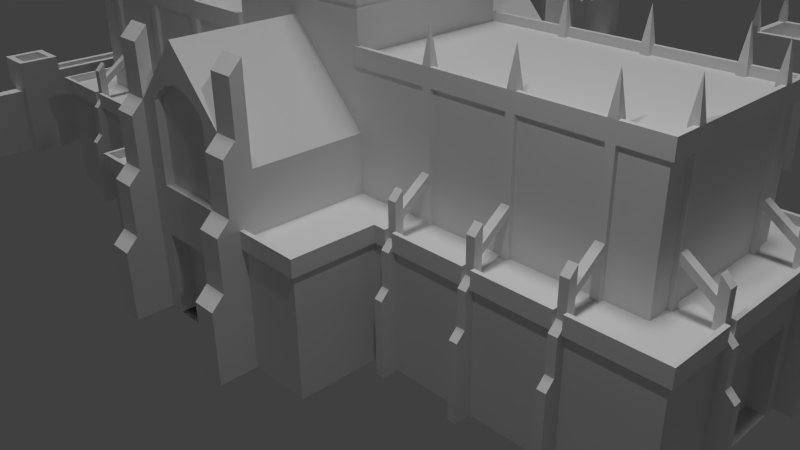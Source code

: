 # Source: arcane_university_reduce.blend  (saved by Blender 2.76.0; exported with 4.5.12 LTS)
import bpy
from mathutils import Matrix  # noqa: F401  (used for matrix-valued properties, if any)

bpy.ops.wm.read_factory_settings(use_empty=True)
scene = bpy.context.scene
scene.name = 'Scene'

# ---- collections
col_collection_1 = bpy.data.collections.new('Collection 1'); scene.collection.children.link(col_collection_1)

# ---- materials (node trees are filled in below, after node groups)
mat_material = bpy.data.materials.new('Material')
mat_material.alpha_threshold = 0.0
mat_material.use_transparent_shadow = False
mat_material.roughness = 0.5
mat_material.line_color = (0.0, 0.0, 0.0, 1.0)

# ---- material node trees

# ---- world
world_world = bpy.data.worlds.new('World'); scene.world = world_world
world_world.color = (0.05088, 0.05088, 0.05088)
world_world.use_sun_shadow = False
world_world.sun_shadow_jitter_overblur = 0.0
world_world.cycles.sampling_method = 'MANUAL'
world_world.cycles.sample_map_resolution = 256

# ---- cameras
cam_camera = bpy.data.cameras.new('Camera')
cam_camera.clip_end = 100.0
cam_camera.lens = 35.0
cam_camera.sensor_width = 32.0
cam_camera.sensor_height = 18.0
cam_camera.ortho_scale = 7.314
cam_camera.dof.focus_distance = 0.0
cam_camera.dof.aperture_fstop = 128.0

# ---- lights
light_hemi = bpy.data.lights.new('Hemi', 'SUN')
light_hemi.transmission_factor = 0.0
light_hemi.angle = 0.1993
light_hemi.energy = 1.0
light_hemi.shadow_buffer_clip_start = 0.5
light_hemi.shadow_soft_size = 0.1
light_hemi.shadow_cascade_max_distance = 1000.0
light_hemi.cycles.use_multiple_importance_sampling = False
light_lamp = bpy.data.lights.new('Lamp', 'POINT')
light_lamp.transmission_factor = 0.0
light_lamp.cutoff_distance = 30.0
light_lamp.energy = 100.0
light_lamp.shadow_buffer_clip_start = 1.001
light_lamp.shadow_soft_size = 0.1
light_lamp.shadow_maximum_resolution = 0.006
light_lamp.use_absolute_resolution = True
light_lamp.cycles.use_multiple_importance_sampling = False

# ---- meshes
me_cube = bpy.data.meshes.new('Cube')
me_cube.from_pydata([(1.75, -1.5, 0.0), (1.228e-07, 0.0, 0.0), (1.75, -1.5, 1.5), (1.0, -2.5, 1.5), (1.0, -1.0, 1.5), (5.0, -1.5, -1.192e-07), (5.0, -1.5, 1.5), (1.75, -2.5, 1.788e-07), (2.98e-08, -2.5, 1.788e-07), (-5.75e-08, -2.5, 1.0), (1.75, -2.5, 1.5), (1.95, -1.0, 1.5), (4.5, -1.0, 1.5), (2.05, -1.5, 1.5), (1.95, -1.5, -4.445e-09), (1.0, -1.0, 2.179), (-2.406e-07, -1.0, 3.25), (1.0, -2.5, 2.5), (-9.154e-08, -2.5, 3.25), (1.95, -1.0, 2.9), (4.5, -1.0, 2.9), (1.95, -1.5, 1.5), (1.0, -1.0, 3.0), (1.95, -1.0, 3.0), (4.5, -1.0, 3.0), (-2.194e-07, -0.95, 5.4), (0.7, -2.5, 2.5), (0.7, -2.5, 1.788e-07), (1.0, -2.5, 1.788e-07), (1.0, -2.5, 1.0), (0.7, -2.65, 2.35), (1.0, -2.65, 2.35), (1.0, -2.65, 1.75), (0.7, -2.65, 1.75), (0.7, -2.8, 1.0), (1.0, -2.8, 1.0), (1.0, -2.8, 1.6), (0.7, -2.8, 1.6), (1.0, -2.95, 1.788e-07), (0.7, -2.95, 1.788e-07), (0.7, -2.95, 0.85), (1.0, -2.95, 0.85), (1.0, -2.35, 2.179), (0.7, -2.35, 3.25), (1.0, -2.35, 3.25), (1.0, -2.5, 3.1), (0.7, -2.5, 3.1), (0.7, -2.35, 2.5), (5.0, 0.0, 1.5), (4.5, 0.0, 1.5), (4.5, 0.0, 2.9), (1.0, -5.96e-08, 3.0), (4.5, 0.0, 3.0), (0.95, -1.201e-09, 5.4), (5.0, 0.0, -1.192e-07), (2.05, -1.5, -9.507e-09), (2.95, -1.5, -3.578e-08), (2.95, -1.5, 1.5), (3.05, -1.5, 1.5), (3.05, -1.5, -4.219e-08), (3.95, -1.5, 1.5), (3.95, -1.5, -7.835e-08), (4.05, -1.5, 1.5), (4.05, -1.5, -8.463e-08), (2.05, -1.5, 1.9), (1.95, -1.4, 2.0), (5.0, -0.75, -1.192e-07), (5.0, -0.75, 1.5), (5.0, -0.65, 1.5), (5.0, -0.65, -1.192e-07), (1.95, -1.5, 1.9), (2.05, -1.4, 2.0), (2.95, -1.6, 1.0), (2.95, -1.6, 1.4), (3.05, -1.6, 1.4), (3.05, -1.6, 1.0), (3.05, -1.7, 5.498e-09), (2.95, -1.7, 1.19e-08), (2.95, -1.7, 0.9), (3.05, -1.7, 0.9), (3.95, -1.6, 1.0), (3.95, -1.6, 1.4), (4.05, -1.6, 1.4), (4.05, -1.6, 1.0), (4.05, -1.7, -5.483e-08), (3.95, -1.7, -4.854e-08), (3.95, -1.7, 0.9), (4.05, -1.7, 0.9), (5.1, -0.65, 1.4), (5.1, -0.75, 1.4), (5.1, -0.75, 1.0), (5.1, -0.65, 1.0), (5.2, -0.65, -1.192e-07), (5.2, -0.75, -1.192e-07), (5.2, -0.75, 0.9), (5.2, -0.65, 0.9), (2.05, -1.6, 1.0), (2.05, -1.6, 1.4), (1.95, -1.6, 1.4), (1.95, -1.6, 1.0), (2.05, -1.7, 7.394e-08), (2.05, -1.7, 0.9), (1.95, -1.7, 7.9e-08), (1.95, -1.7, 0.9), (1.95, -1.4, 1.5), (2.05, -1.4, 1.5), (2.05, -1.0, 1.5), (2.05, -1.0, 3.0), (2.05, -1.0, 2.9), (1.95, -1.4, 1.8), (2.05, -1.4, 1.8), (1.95, -1.4, 1.7), (2.05, -1.4, 1.7), (3.05, -1.4, 2.0), (2.95, -1.4, 2.0), (3.05, -1.5, 1.9), (2.95, -1.5, 1.9), (3.05, -1.0, 1.5), (3.05, -1.0, 3.0), (3.05, -1.0, 2.9), (2.95, -1.0, 1.5), (2.95, -1.0, 3.0), (2.95, -1.0, 2.9), (2.95, -1.4, 1.5), (3.05, -1.4, 1.5), (3.05, -1.4, 1.8), (2.95, -1.4, 1.8), (3.05, -1.4, 1.7), (2.95, -1.4, 1.7), (3.95, -1.4, 1.7), (4.05, -1.4, 1.8), (3.95, -1.4, 1.8), (4.05, -1.4, 1.7), (4.05, -1.4, 2.0), (3.95, -1.4, 2.0), (4.05, -1.5, 1.9), (3.95, -1.5, 1.9), (4.05, -1.0, 1.5), (4.05, -1.0, 3.0), (4.05, -1.0, 2.9), (3.95, -1.0, 1.5), (3.95, -1.0, 3.0), (3.95, -1.0, 2.9), (3.95, -1.4, 1.5), (4.05, -1.4, 1.5), (4.5, -0.75, 3.0), (4.5, -0.65, 2.9), (4.5, -0.65, 1.5), (4.5, -0.65, 3.0), (4.5, -0.75, 1.5), (4.5, -0.75, 2.9), (4.9, -0.75, 1.5), (4.9, -0.65, 1.5), (5.0, -0.65, 1.9), (5.0, -0.75, 1.9), (4.9, -0.75, 2.0), (4.9, -0.65, 2.0), (4.9, -0.65, 1.8), (4.9, -0.75, 1.8), (4.9, -0.65, 1.7), (4.9, -0.75, 1.7), (0.5, -2.5, 1.788e-07), (0.5, -2.5, 1.0), (5.0, 0.0, 1.0), (5.0, -0.5, -1.192e-07), (5.0, -0.5, 1.0), (1.95, -1.05, 2.9), (1.95, -1.05, 1.5), (2.05, -1.05, 1.5), (2.05, -1.05, 2.9), (1.95, -1.05, 1.95), (2.05, -1.05, 1.95), (2.05, -1.05, 2.05), (1.95, -1.05, 2.05), (3.05, -1.05, 2.05), (3.05, -1.05, 1.95), (2.95, -1.05, 2.9), (2.95, -1.05, 2.05), (3.05, -1.05, 2.9), (3.05, -1.05, 1.5), (2.95, -1.05, 1.5), (2.95, -1.05, 1.95), (3.95, -1.05, 1.95), (3.95, -1.05, 2.05), (4.05, -1.05, 2.9), (4.05, -1.05, 2.05), (4.05, -1.05, 1.95), (3.95, -1.05, 1.5), (4.05, -1.05, 1.5), (3.95, -1.05, 2.9), (1.95, -0.95, 3.0), (4.55, -0.75, 1.95), (4.55, -0.65, 2.05), (4.55, -0.65, 1.95), (4.55, -0.65, 2.9), (4.55, -0.65, 1.5), (4.55, -0.75, 1.5), (4.55, -0.75, 2.05), (4.55, -0.75, 2.9), (2.05, -0.95, 3.0), (2.95, -0.95, 3.0), (3.05, -0.95, 3.0), (3.95, -0.95, 3.0), (4.05, -0.95, 3.0), (4.45, -0.75, 3.0), (4.45, -0.65, 3.0), (1.95, -0.95, 3.1), (1.95, -1.0, 3.1), (2.05, -1.0, 3.1), (2.05, -1.05, 3.1), (2.95, -1.0, 3.1), (3.05, -1.0, 3.1), (3.95, -1.0, 3.1), (4.05, -1.0, 3.1), (4.5, -0.75, 3.1), (4.55, -0.75, 3.1), (4.5, -0.65, 3.1), (1.95, -1.05, 3.1), (2.95, -1.05, 3.1), (3.05, -1.05, 3.1), (3.95, -1.05, 3.1), (4.05, -1.05, 3.1), (4.55, -0.65, 3.1), (2.05, -0.95, 3.1), (2.95, -0.95, 3.1), (3.05, -0.95, 3.1), (3.95, -0.95, 3.1), (4.05, -0.95, 3.1), (4.45, -0.75, 3.1), (4.45, -0.65, 3.1), (2.0, -1.0, 3.5), (3.0, -1.0, 3.5), (4.0, -1.0, 3.5), (4.5, -0.7, 3.5), (1.0, -2.5, 1.4), (1.75, -2.5, 1.4), (1.75, -1.5, 1.4), (1.0, -2.55, 1.4), (1.95, -1.5, 1.4), (1.8, -2.55, 1.4), (1.95, -1.55, 1.4), (1.8, -1.55, 1.4), (1.0, -1.0, 3.5), (-2.406e-07, -1.0, 3.5), (1.0, -5.96e-08, 3.5), (0.05, -1.0, 5.5), (1.0, -0.05, 5.5), (0.95, -1.0, 5.5), (1.0, -0.95, 5.5), (0.05, -1.0, 5.4), (0.95, -1.0, 5.4), (1.0, -0.05, 5.4), (1.0, -0.95, 5.4), (0.95, -1.0, 3.6), (0.05, -1.0, 3.6), (1.0, -0.95, 3.6), (1.0, -0.05, 3.6), (0.05, -0.95, 5.6), (-2.194e-07, -0.95, 5.6), (0.95, -0.95, 5.4), (0.05, -0.95, 5.4), (0.05, -1.05, 5.6), (0.95, -0.05, 5.4), (0.95, -1.05, 5.6), (1.05, -0.95, 5.6), (0.95, -0.95, 5.6), (0.95, -4.768e-07, 5.6), (1.05, -5.364e-07, 5.6), (1.05, -0.05, 5.6), (0.95, -0.05, 5.6), (0.05, -1.05, 5.5), (-2.377e-07, -1.05, 5.6), (1.05, -1.05, 3.5), (-2.377e-07, -1.05, 3.5), (0.95, -1.05, 5.5), (0.05, -1.05, 3.6), (1.05, -1.05, 5.6), (0.95, -1.05, 3.6), (0.05, -1.05, 5.4), (0.95, -1.05, 5.4), (1.05, -0.05, 5.5), (1.05, -5.96e-08, 3.5), (1.05, -0.95, 5.5), (1.05, -0.05, 5.4), (1.05, -0.95, 3.6), (1.05, -0.05, 3.6), (1.05, -0.95, 5.4), (1.0, -1.0, 6.0), (1.0, -1.47e-06, 6.0), (-2.326e-07, -1.0, 6.0), (0.2, -1.0, 3.8), (0.8, -1.0, 3.8), (0.2, -1.0, 4.95), (0.25, -1.0, 5.05), (0.35, -1.0, 5.15), (0.5, -1.0, 5.2), (0.65, -1.0, 5.15), (0.75, -1.0, 5.05), (0.8, -1.0, 4.95), (0.2, -0.9, 3.8), (0.8, -0.9, 3.8), (0.2, -0.9, 4.95), (0.25, -0.9, 5.05), (0.35, -0.9, 5.15), (0.5, -0.9, 5.2), (0.75, -0.9, 5.05), (0.65, -0.9, 5.15), (0.8, -0.9, 4.95), (1.0, -0.8, 3.8), (1.0, -0.8, 4.95), (1.0, -0.75, 5.05), (1.0, -0.65, 5.15), (1.0, -0.5, 5.2), (1.0, -0.35, 5.15), (1.0, -0.25, 5.05), (1.0, -0.2, 4.95), (1.0, -0.2, 3.8), (0.9, -0.8, 3.8), (0.9, -0.2, 3.8), (0.9, -0.8, 4.95), (0.9, -0.75, 5.05), (0.9, -0.65, 5.15), (0.9, -0.5, 5.2), (0.9, -0.35, 5.15), (0.9, -0.25, 5.05), (0.9, -0.2, 4.95), (-1.059e-07, -2.5, 1.6), (-9.558e-08, -2.5, 2.8), (0.45, -2.5, 1.6), (0.45, -2.5, 2.55), (0.35, -2.5, 2.65), (0.2, -2.5, 2.75), (-1.369e-07, -2.4, 1.6), (-1.266e-07, -2.4, 2.8), (0.45, -2.4, 1.6), (0.45, -2.4, 2.55), (0.35, -2.4, 2.65), (0.2, -2.4, 2.75), (2.05, -1.5, 1.4), (2.95, -1.5, 1.4), (2.05, -1.55, 1.4), (2.95, -1.55, 1.4), (3.05, -1.5, 1.4), (3.95, -1.5, 1.4), (4.05, -1.5, 1.4), (5.0, -1.5, 1.4), (5.0, -0.75, 1.4), (5.0, -0.65, 1.4), (5.0, 0.0, 1.4), (3.05, -1.55, 1.4), (3.95, -1.55, 1.4), (4.05, -1.55, 1.4), (5.05, -1.55, 1.4), (5.05, -0.75, 1.4), (5.05, 0.0, 1.4), (5.05, -0.65, 1.4), (1.0, -1.0, 2.9), (1.0, -1.05, 2.9), (4.55, -1.05, 2.9), (4.55, 0.0, 2.9), (1.95, -1.0, 3.1), (1.0, -1.0, 3.1), (4.05, -1.0, 3.1), (4.5, -1.0, 3.1), (4.5, -0.65, 3.1), (4.5, 0.0, 3.1), (2.05, -1.0, 3.1), (2.05, -1.05, 3.1), (2.95, -1.0, 3.1), (3.05, -1.0, 3.1), (3.95, -1.0, 3.1), (4.5, -0.75, 3.1), (4.55, -0.75, 3.1), (1.95, -1.05, 3.1), (2.95, -1.05, 3.1), (3.05, -1.05, 3.1), (3.95, -1.05, 3.1), (4.05, -1.05, 3.1), (4.55, -0.65, 3.1), (1.0, -1.05, 3.1), (4.55, -1.05, 3.1), (4.55, 0.0, 3.1), (4.05, -1.5, 1.6), (5.0, -1.5, 1.6), (5.0, -0.75, 1.6), (2.05, -1.5, 1.6), (2.95, -1.5, 1.6), (3.05, -1.5, 1.6), (3.95, -1.5, 1.6), (5.0, 0.0, 1.6), (5.0, -0.65, 1.6), (1.75, -1.5, 1.6), (1.95, -1.5, 1.6), (1.0, -2.5, 1.6), (1.75, -2.5, 1.6), (1.0, -2.55, 1.6), (1.8, -2.55, 1.6), (1.8, -1.55, 1.6), (1.95, -1.55, 1.6), (2.05, -1.55, 1.6), (2.95, -1.55, 1.6), (3.05, -1.55, 1.6), (3.95, -1.55, 1.6), (4.05, -1.55, 1.6), (5.05, -1.55, 1.6), (5.05, -0.75, 1.6), (5.05, 0.0, 1.6), (5.05, -0.65, 1.6), (2.5, -7.0, 0.0), (2.5, -7.0, 1.0), (2.5, -6.8, 0.0), (2.5, -6.8, 1.0), (7.3, -7.3, 2.0), (7.4, -7.4, 0.0), (6.5, -6.5, 2.0), (6.4, -6.4, 0.0), (6.5, -7.3, 2.0), (6.4, -7.4, 0.0), (6.8, -1.6, 1.0), (7.0, -1.6, 1.0), (7.0, -1.6, 0.0), (6.8, -1.6, 0.0), (6.8, -6.4, 1.0), (7.0, -6.4, 1.0), (7.0, -6.4, 0.0), (6.8, -6.4, 0.0), (6.4, -7.0, 0.0), (6.4, -7.0, 1.0), (6.4, -6.8, 0.0), (6.4, -6.8, 1.0), (7.4, -6.4, 0.0), (7.3, -6.5, 2.0), (2.5, -7.4, 0.0), (2.4, -7.3, 2.0), (2.4, -6.5, 2.0), (2.5, -6.4, 0.0), (1.5, -7.4, 0.0), (1.6, -7.3, 2.0), (1.6, -6.5, 2.0), (1.5, -6.4, 0.0), (1.5, -6.7, 0.0), (1.5, -7.1, 0.0), (1.5, -6.8, 1.25), (1.5, -7.0, 1.25), (-2.98e-08, -6.7, 5.96e-08), (-2.98e-08, -7.1, 5.96e-08), (-2.98e-08, -6.7, 1.25), (8.941e-08, -7.1, 1.25), (6.7, -1.5, 1.5), (7.1, -1.5, 1.5), (7.2, -1.6, 0.0), (6.6, -1.6, 0.0), (6.7, -1.1, 1.5), (7.1, -1.1, 1.5), (7.2, -1.0, 0.0), (6.6, -1.0, 0.0), (7.1, -1.0, 0.0), (6.7, -1.0, 0.0), (6.7, -3.576e-07, 1.25), (7.1, 3.576e-07, 1.25), (6.7, 0.0, 0.0), (7.1, 0.0, 0.0), (7.1, -1.0, 1.25), (6.7, -1.0, 1.25), (-8.253e-08, -1.201e-09, 5.4), (0.95, -1.0, 5.4), (0.05, -1.0, 5.4), (1.0, -0.95, 5.4), (1.0, -0.05, 5.4), (0.5, -2.3, 2.265e-07), (2.98e-08, -2.3, 2.265e-07), (-5.75e-08, -2.3, 1.0), (0.5, -2.3, 1.0), (4.8, 9.537e-08, 1.0), (4.8, 9.537e-08, -1.669e-07), (4.8, -0.5, -1.669e-07), (4.8, -0.5, 1.0), (1.5, -7.1, 1.25), (1.5, -6.7, 1.25), (0.0, -7.0, 1.25), (0.0, -6.8, 1.25), (0.0, -7.0, 1.05), (0.0, -6.8, 1.05), (1.5, -7.0, 1.05), (1.5, -6.8, 1.05), (2.5, -7.4, 2.0), (2.5, -6.4, 2.0), (1.5, -7.4, 2.0), (1.5, -6.4, 2.0), (2.4, -7.3, 1.8), (2.4, -6.5, 1.8), (1.6, -7.3, 1.8), (1.6, -6.5, 1.8), (1.6, -7.4, 2.0), (1.5, -7.3, 2.0), (2.4, -7.4, 2.0), (2.5, -7.3, 2.0), (2.4, -6.4, 2.0), (2.5, -6.5, 2.0), (1.6, -6.4, 2.0), (1.5, -6.5, 2.0), (2.5, -6.5, 2.1), (2.5, -6.4, 2.1), (1.5, -6.5, 2.1), (1.5, -6.4, 2.1), (2.4, -6.4, 2.1), (1.6, -7.4, 2.1), (1.5, -7.4, 2.1), (2.4, -6.5, 2.1), (2.4, -7.3, 2.1), (2.5, -7.4, 2.1), (1.6, -7.3, 2.1), (1.6, -6.5, 2.1), (1.5, -7.3, 2.1), (2.4, -7.4, 2.1), (2.5, -7.3, 2.1), (1.6, -6.4, 2.1), (2.45, -6.45, 2.5), (1.55, -6.45, 2.5), (1.55, -7.35, 2.5), (2.45, -7.35, 2.5), (7.4, -7.4, 2.0), (6.4, -7.4, 2.0), (7.4, -6.4, 2.0), (6.4, -6.4, 2.0), (7.3, -7.3, 1.8), (6.5, -7.3, 1.8), (7.3, -6.5, 1.8), (6.5, -6.5, 1.8), (6.6, -1.6, 1.5), (7.2, -1.6, 1.5), (6.6, -1.0, 1.5), (7.2, -1.0, 1.5), (6.7, -1.5, 1.3), (7.1, -1.5, 1.3), (6.7, -1.1, 1.3), (7.1, -1.1, 1.3), (6.8, -1.0, 1.25), (6.8, -1.443e-07, 1.25), (7.0, -1.0, 1.25), (7.0, 1.155e-07, 1.25), (6.8, -1.443e-07, 1.05), (6.8, -1.0, 1.05), (7.0, -1.0, 1.05), (7.0, 1.155e-07, 1.05), (4.377e-08, -7.1, 0.9), (0.5, -7.1, 2.563e-08), (0.5, -7.1, 0.9), (-2.98e-08, -6.7, 0.9), (0.5, -6.7, 4.107e-08), (0.5, -6.7, 0.9), (7.1, -0.5, 0.0), (7.1, 1.938e-07, 0.9), (6.7, -2.349e-07, 0.9), (6.7, -0.5, 0.0), (7.1, -0.5, 0.9), (6.7, -0.5, 0.9)], [], [(105, 104, 111, 112), (21, 13, 64, 70), (338, 55, 56, 339), (56, 77, 78, 72, 73, 57, 339), (68, 152, 159, 157, 156, 153), (47, 26, 46, 43), (3, 4, 15, 42, 17), (11, 106, 168, 167), (17, 26, 30, 31), (33, 32, 31, 30), (34, 35, 36, 37), (32, 33, 37, 36), (38, 41, 40, 39), (35, 34, 40, 41), (44, 43, 46, 45), (26, 27, 39, 40, 34, 37, 33, 30), (26, 17, 45, 46), (42, 47, 43, 44), (17, 42, 44, 45), (162, 9, 471, 472), (6, 12, 137, 140, 117, 120, 106, 11, 4, 2, 21, 104, 105, 13, 57, 123, 124, 58, 60, 143, 144, 62), (55, 338, 13, 97, 96, 101, 100), (150, 149, 196, 191, 197, 198), (59, 342, 58, 74, 75, 79, 76), (342, 59, 61, 343), (164, 54, 474, 475), (58, 124, 127, 125, 113, 115), (66, 93, 94, 90, 89, 67, 346), (75, 72, 78, 79), (73, 72, 75, 74), (56, 59, 76, 77), (61, 85, 86, 80, 81, 60, 343), (58, 57, 73, 74), (78, 77, 76, 79), (83, 80, 86, 87), (81, 80, 83, 82), (62, 60, 81, 82), (63, 344, 62, 82, 83, 87, 84), (86, 85, 84, 87), (338, 339, 341, 340), (61, 63, 84, 85), (104, 21, 70, 65, 109, 111), (91, 90, 94, 95), (91, 88, 89, 90), (66, 69, 92, 93), (69, 347, 68, 88, 91, 95, 92), (68, 67, 89, 88), (92, 95, 94, 93), (236, 0, 14, 238), (98, 99, 96, 97), (96, 99, 103, 101), (14, 102, 103, 99, 98, 21, 238), (13, 21, 98, 97), (14, 55, 100, 102), (103, 102, 100, 101), (339, 57, 341), (66, 346, 345, 5), (13, 105, 112, 110, 71, 64), (64, 71, 65, 70), (344, 63, 5, 345), (189, 184, 221, 220), (16, 15, 356, 22, 242, 243), (110, 109, 65, 71), (106, 120, 122, 108), (120, 117, 179, 180), (60, 62, 135, 136), (139, 184, 185, 186, 188, 137), (122, 120, 180, 181, 177, 176), (115, 113, 114, 116), (123, 57, 116, 114, 126, 128), (57, 58, 115, 116), (124, 123, 128, 127), (125, 126, 114, 113), (178, 189, 376, 375), (117, 140, 142, 119), (137, 12, 20, 139), (140, 137, 188, 187), (135, 133, 134, 136), (144, 143, 129, 132), (62, 144, 132, 130, 133, 135), (143, 60, 136, 134, 131, 129), (130, 131, 134, 133), (12, 149, 150, 20), (119, 178, 174, 175, 179, 117), (147, 49, 50, 146), (190, 23, 207, 206), (153, 156, 155, 154), (67, 68, 153, 154), (151, 67, 154, 155, 158, 160), (152, 151, 160, 159), (157, 158, 155, 156), (196, 195, 193, 191), (163, 348, 347, 69, 164, 165), (7, 235, 234, 29, 28), (58, 342, 349), (173, 172, 169, 166), (167, 168, 171, 170), (183, 182, 129, 131), (106, 108, 169, 172, 171, 168), (19, 11, 167, 170, 173, 166), (199, 190, 206, 223), (119, 142, 189, 178), (180, 179, 175, 181), (177, 174, 178, 176), (171, 172, 110, 112), (118, 201, 225, 211), (194, 359, 381, 378), (187, 188, 186, 182), (186, 185, 130, 132), (107, 199, 223, 208), (142, 140, 187, 182, 183, 189), (193, 192, 157, 159), (201, 200, 224, 225), (197, 192, 194, 198), (149, 147, 195, 196), (146, 194, 192, 193, 195, 147), (24, 138, 362, 363), (148, 205, 229, 216), (210, 218, 231, 224), (202, 141, 212, 226), (365, 364, 378, 381), (203, 202, 226, 227), (166, 169, 209, 217), (360, 361, 379, 373), (368, 366, 367, 374), (138, 203, 227, 213), (370, 369, 375, 376), (371, 363, 380, 372), (204, 145, 214, 228), (198, 194, 222, 215), (205, 204, 228, 229), (200, 121, 210, 224), (214, 215, 233, 228), (225, 224, 231), (207, 217, 230, 206), (220, 221, 232), (208, 223, 366), (209, 208, 366, 367), (227, 226, 232), (218, 219, 231), (217, 209, 367), (215, 222, 233), (219, 211, 225, 231), (216, 229, 233, 222), (229, 228, 233), (172, 173, 109, 110), (174, 177, 126, 125), (175, 174, 125, 127), (170, 171, 112, 111), (177, 181, 128, 126), (182, 186, 132, 129), (173, 170, 111, 109), (185, 183, 131, 130), (181, 175, 127, 128), (191, 193, 159, 160), (197, 191, 160, 158), (192, 197, 158, 157), (340, 341, 400, 399), (391, 394, 396, 397), (234, 235, 239, 237), (13, 338, 340), (57, 13, 385, 386), (240, 21, 392, 398), (252, 251, 283, 286), (254, 249, 278, 275), (251, 256, 285, 283), (254, 290, 292, 293, 294, 295, 296, 297, 298, 291, 253, 250, 249), (255, 256, 316, 308), (268, 267, 288), (248, 246, 468, 467), (261, 270, 245, 466, 260, 257), (250, 253, 277, 279), (267, 268, 280, 283, 285, 281), (278, 279, 274, 270), (276, 263, 274, 279, 277, 272), (246, 248, 282, 280), (272, 281, 285, 284), (247, 245, 270, 274), (249, 250, 279, 278), (253, 254, 275, 277), (276, 264, 287), (270, 261, 271, 273, 275, 278), (286, 283, 280, 282), (284, 286, 282, 264, 276, 272), (53, 464, 25, 260, 466, 465, 259, 467, 468, 262), (22, 356, 357), (257, 258, 289), (256, 255, 284, 285), (53, 262, 269, 266), (255, 252, 286, 284), (261, 257, 289), (266, 269, 288), (247, 274, 263, 265, 259, 465), (269, 268, 288), (265, 263, 287), (264, 282, 248, 467, 259, 265), (260, 25, 258, 257), (264, 265, 287), (271, 261, 289), (246, 280, 268, 269, 262, 468), (291, 298, 307, 300), (254, 253, 291, 290), (299, 300, 307, 305, 306, 304, 303, 302, 301), (295, 294, 303, 304), (292, 290, 299, 301), (296, 295, 304, 306), (290, 291, 300, 299), (297, 296, 306, 305), (293, 292, 301, 302), (298, 297, 305, 307), (294, 293, 302, 303), (311, 310, 320, 321), (255, 308, 309, 310, 311, 312, 313, 314, 315, 316, 256, 251, 252), (317, 318, 325, 324, 323, 322, 321, 320, 319), (315, 314, 324, 325), (312, 311, 321, 322), (309, 308, 317, 319), (316, 315, 325, 318), (313, 312, 322, 323), (310, 309, 319, 320), (308, 316, 318, 317), (314, 313, 323, 324), (329, 330, 336, 335), (332, 334, 335, 336, 337, 333), (326, 328, 334, 332), (330, 331, 337, 336), (328, 329, 335, 334), (331, 327, 333, 337), (62, 344, 351), (62, 351, 403, 382), (353, 67, 384, 405), (392, 391, 397, 398), (343, 60, 350), (342, 343, 350, 349), (344, 345, 352, 351), (345, 346, 353, 352), (6, 62, 382, 383), (13, 340, 399, 385), (346, 67, 353), (347, 348, 354, 355), (68, 355, 407, 390), (139, 20, 358, 184), (52, 148, 364, 365), (363, 362, 377, 380), (358, 198, 372, 380), (184, 358, 380, 377), (367, 366, 223, 230), (23, 22, 361, 360), (357, 166, 373, 379), (146, 50, 359, 194), (169, 176, 374, 367), (108, 122, 176, 169), (20, 150, 198, 358), (145, 24, 363, 371), (22, 357, 379, 361), (356, 19, 166, 357), (141, 118, 369, 370), (121, 107, 366, 368), (394, 393, 395, 396), (241, 240, 398, 397), (238, 21, 240), (235, 236, 241, 239), (386, 385, 399, 400), (388, 387, 401, 402), (383, 382, 403, 404), (384, 383, 404, 405), (49, 147, 149, 12, 6, 67, 151, 152, 68, 48), (352, 353, 405, 404), (389, 390, 407, 406), (10, 3, 393, 394), (349, 350, 402, 401), (341, 57, 386, 400), (237, 239, 396, 395), (236, 238, 240, 241), (0, 236, 235, 7), (68, 347, 355), (355, 354, 406, 407), (48, 68, 390, 389), (67, 6, 383, 384), (58, 349, 401, 387), (2, 10, 394, 391), (60, 58, 387, 388), (2, 4, 3, 10), (350, 60, 388, 402), (21, 2, 391, 392), (351, 352, 404, 403), (431, 414, 528, 527), (417, 426, 428, 415, 425, 424, 430, 413), (423, 424, 420, 419), (419, 420, 450, 530, 529, 451, 421, 418), (425, 422, 418, 421), (422, 423, 419, 418), (424, 425, 421, 420), (521, 522, 417, 413), (523, 521, 413, 430), (522, 524, 415, 428, 429, 427, 426, 417), (427, 429, 411, 409), (427, 409, 408, 426), (411, 429, 428, 410), (408, 410, 428, 426), (524, 523, 430, 424, 423, 422, 425, 415), (486, 435, 439, 488, 499, 497), (411, 410, 435, 486, 498, 496, 485, 432, 408, 409), (442, 484, 483, 443, 477, 441, 436, 487, 494, 500, 488, 439, 440, 478), (440, 441, 546, 445, 444, 549), (432, 485, 495, 493, 487, 436), (435, 432, 436, 441, 440, 439), (434, 438, 492, 490), (450, 451, 455, 457, 456, 454), (546, 547, 545, 445), (478, 440, 549, 550, 548, 446), (442, 480, 482, 484), (456, 457, 554, 460, 461, 551), (452, 448, 533, 535), (451, 529, 531, 455), (530, 450, 454, 532), (554, 556, 553, 460), (462, 456, 551, 555, 552, 459), (463, 537, 538, 458), (263, 276, 287), (245, 247, 465, 466), (469, 472, 471, 470), (239, 241, 397, 396), (161, 162, 472, 469), (8, 161, 469, 470), (474, 473, 476, 475), (165, 164, 475, 476), (163, 165, 476, 473), (443, 479, 447, 477), (480, 442, 478, 446), (221, 213, 227, 232), (483, 484, 482, 481), (479, 443, 483, 481), (498, 486, 502, 501), (499, 488, 504, 516), (495, 485, 510, 514), (434, 498, 501, 508), (489, 490, 492, 491), (433, 434, 490, 489), (437, 433, 489, 491), (438, 437, 491, 492), (433, 437, 493, 495), (437, 494, 513, 511), (487, 493, 506, 507), (434, 433, 496, 498), (438, 434, 497, 499), (494, 487, 507, 513), (486, 497, 505, 502), (437, 438, 500, 494), (503, 512, 518), (512, 516, 518), (433, 495, 514, 509), (488, 500, 503, 504), (438, 499, 516, 512), (485, 496, 515, 510), (496, 433, 509, 515), (500, 438, 512, 503), (493, 437, 511, 506), (497, 434, 508, 505), (505, 508, 517), (515, 509, 520), (504, 503, 518), (516, 504, 518), (510, 515, 520), (501, 502, 517), (508, 501, 517), (502, 505, 517), (509, 514, 520), (514, 510, 520), (507, 506, 519), (511, 513, 519), (513, 507, 519), (506, 511, 519), (412, 416, 522, 521), (431, 412, 521, 523), (414, 431, 523, 524), (416, 414, 524, 522), (525, 527, 528, 526), (416, 412, 525, 526), (414, 416, 526, 528), (412, 431, 527, 525), (449, 448, 529, 530), (452, 453, 532, 531), (453, 449, 530, 532), (448, 452, 531, 529), (533, 534, 536, 535), (453, 452, 535, 536), (449, 453, 536, 534), (448, 449, 534, 533), (539, 462, 459, 540), (539, 540, 544, 543), (542, 543, 544, 541), (538, 537, 542, 541), (441, 477, 447, 545, 547, 546), (548, 550, 549, 444), (552, 555, 551, 461), (457, 463, 458, 553, 556, 554), (217, 367, 230), (223, 206, 230), (273, 272, 277, 275), (243, 242, 272, 273), (22, 51, 244, 242), (242, 244, 281, 272), (183, 185, 184, 189), (176, 178, 219, 218), (3, 17, 31, 32, 36, 35, 41, 38, 28, 29), (29, 234, 3), (27, 28, 38, 39), (1, 0, 7, 28, 27, 161, 8), (162, 161, 27, 26, 18, 327, 331, 330, 329, 328, 326, 9), (19, 356, 15, 4, 11), (539, 543, 542, 537, 463, 457, 455, 531, 532, 454, 456, 462), (226, 212, 220, 232), (15, 16, 18, 26, 47, 42), (190, 199, 107, 121, 200, 201, 118, 141, 202, 203, 138, 24, 145, 204, 205, 148, 52, 51, 22, 23), (0, 1, 54, 164, 69, 66, 5, 63, 61, 59, 56, 55, 14)])
me_cube.materials.append(mat_material)
me_cube.use_remesh_preserve_volume = False
me_cube.use_remesh_preserve_attributes = False
me_cube.use_mirror_vertex_groups = False
me_cube.update()

# ---- objects
ob_hemi = bpy.data.objects.new('Hemi', light_hemi)
ob_cube = bpy.data.objects.new('Cube', me_cube)
ob_lamp = bpy.data.objects.new('Lamp', light_lamp)
ob_camera = bpy.data.objects.new('Camera', cam_camera)

# ---- transforms, parenting, visibility, modifiers, constraints
ob_hemi.location = (0.0, 0.0, 0.0)
ob_hemi.lineart.crease_threshold = 0.0
ob_cube.location = (0.0, 0.0, 0.0)
ob_cube.lock_rotations_4d = False
ob_cube.empty_display_type = 'ARROWS'
ob_cube.lineart.crease_threshold = 0.0
_m = ob_cube.modifiers.new('Mirror', 'MIRROR')
_m.use_axis = (True, True, False)
ob_lamp.location = (4.076, -3.227, 5.904)
ob_lamp.rotation_euler = (0.6503, 0.05522, 1.866)
ob_lamp.lock_rotations_4d = False
ob_lamp.empty_display_type = 'ARROWS'
ob_lamp.color = (0.0, 0.0, 0.0, 0.0)
ob_lamp.lineart.crease_threshold = 0.0
ob_camera.location = (7.481, -6.508, 5.344)
ob_camera.rotation_euler = (1.109, 0.01082, 0.8149)
ob_camera.lock_rotations_4d = False
ob_camera.empty_display_type = 'ARROWS'
ob_camera.color = (0.0, 0.0, 0.0, 0.0)
ob_camera.display_type = 'WIRE'
ob_camera.lineart.crease_threshold = 0.0

# ---- collection membership
col_collection_1.objects.link(ob_hemi)
col_collection_1.objects.link(ob_cube)
col_collection_1.objects.link(ob_lamp)
col_collection_1.objects.link(ob_camera)

# ---- scene / render settings (as saved in the file)
scene.camera = ob_camera
scene.frame_start = 1; scene.frame_end = 250; scene.frame_set(68)
scene.render.engine = 'BLENDER_EEVEE_NEXT'
scene.render.resolution_percentage = 50
scene.render.dither_intensity = 0.0
scene.cycles.use_denoising = False
scene.cycles.samples = 10
scene.cycles.sampling_pattern = 'TABULATED_SOBOL'
scene.cycles.light_sampling_threshold = 0.0
scene.cycles.use_adaptive_sampling = False
scene.cycles.use_light_tree = False
scene.cycles.blur_glossy = 0.0
scene.cycles.pixel_filter_type = 'GAUSSIAN'
scene.cycles.sample_clamp_indirect = 0.0
scene.view_settings.view_transform = 'Standard'
bpy.context.view_layer.update()
